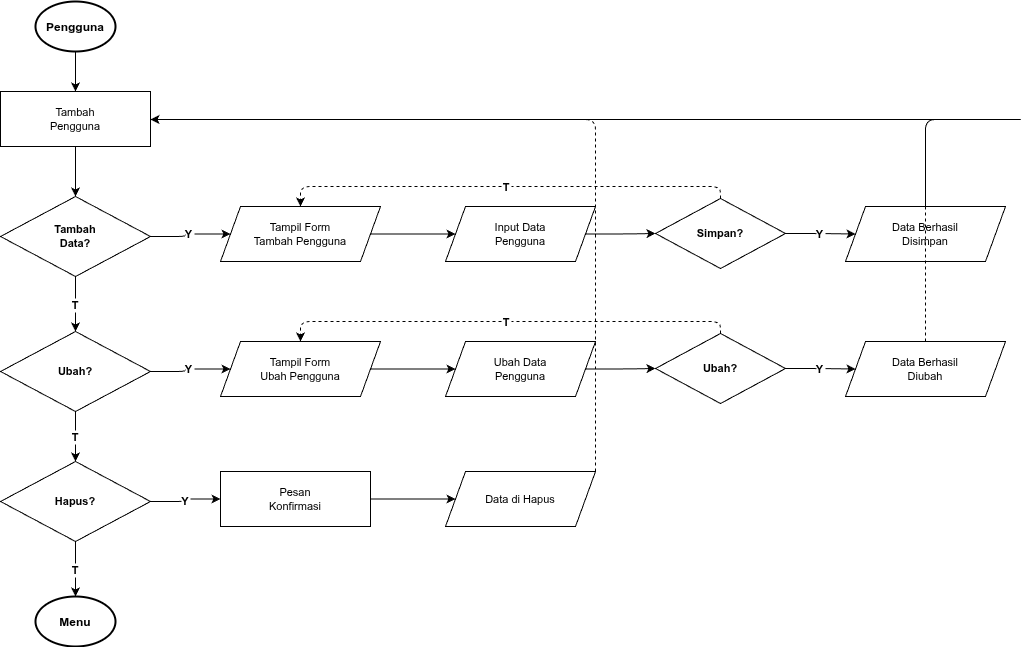

The diagram above was exported from draw.io. Its source (the exported page's mxGraphModel, read from the mxfile embedded in the PNG):
<mxGraphModel dx="709" dy="797" grid="1" gridSize="10" guides="1" tooltips="1" connect="1" arrows="1" fold="1" page="1" pageScale="1" pageWidth="1654" pageHeight="1169" math="0" shadow="0">
  <root>
    <mxCell id="0" />
    <mxCell id="1" parent="0" />
    <mxCell id="2" value="Pengguna" style="shape=mxgraph.flowchart.start_2;fillColor=#FFFFFF;strokeColor=#000000;strokeWidth=2;fontSize=12;fontStyle=1;" parent="1" vertex="1">
      <mxGeometry x="100" y="30" width="80" height="50" as="geometry" />
    </mxCell>
    <mxCell id="3" value="Tambah&#10;Pengguna" style="rounded=0;whiteSpace=wrap;html=1;fillColor=#FFFFFF;strokeColor=#000000;fontSize=11;" parent="1" vertex="1">
      <mxGeometry x="65" y="120" width="150" height="55" as="geometry" />
    </mxCell>
    <mxCell id="4" value="Tambah&#10;Data?" style="rhombus;whiteSpace=wrap;html=1;fillColor=#FFFFFF;strokeColor=#000000;fontSize=11;fontStyle=1;" parent="1" vertex="1">
      <mxGeometry x="65" y="225" width="150" height="80" as="geometry" />
    </mxCell>
    <mxCell id="5" value="Tampil Form&#10;Tambah Pengguna" style="shape=parallelogram;perimeter=parallelogramPerimeter;whiteSpace=wrap;html=1;fixedSize=1;size=20;fillColor=#FFFFFF;strokeColor=#000000;fontSize=11;" parent="1" vertex="1">
      <mxGeometry x="285" y="235" width="160" height="55" as="geometry" />
    </mxCell>
    <mxCell id="6" value="Input Data&#10;Pengguna" style="shape=parallelogram;perimeter=parallelogramPerimeter;whiteSpace=wrap;html=1;fixedSize=1;size=20;fillColor=#FFFFFF;strokeColor=#000000;fontSize=11;" parent="1" vertex="1">
      <mxGeometry x="510" y="235" width="150" height="55" as="geometry" />
    </mxCell>
    <mxCell id="7" value="Simpan?" style="rhombus;whiteSpace=wrap;html=1;fillColor=#FFFFFF;strokeColor=#000000;fontSize=11;fontStyle=1;" parent="1" vertex="1">
      <mxGeometry x="720" y="227" width="130" height="70" as="geometry" />
    </mxCell>
    <mxCell id="8" value="Data Berhasil&#10;Disimpan" style="shape=parallelogram;perimeter=parallelogramPerimeter;whiteSpace=wrap;html=1;fixedSize=1;size=20;fillColor=#FFFFFF;strokeColor=#000000;fontSize=11;" parent="1" vertex="1">
      <mxGeometry x="910" y="235" width="160" height="55" as="geometry" />
    </mxCell>
    <mxCell id="9" value="Ubah?" style="rhombus;whiteSpace=wrap;html=1;fillColor=#FFFFFF;strokeColor=#000000;fontSize=11;fontStyle=1;" parent="1" vertex="1">
      <mxGeometry x="65" y="360" width="150" height="80" as="geometry" />
    </mxCell>
    <mxCell id="10" value="Tampil Form&#10;Ubah Pengguna" style="shape=parallelogram;perimeter=parallelogramPerimeter;whiteSpace=wrap;html=1;fixedSize=1;size=20;fillColor=#FFFFFF;strokeColor=#000000;fontSize=11;" parent="1" vertex="1">
      <mxGeometry x="285" y="370" width="160" height="55" as="geometry" />
    </mxCell>
    <mxCell id="11" value="Ubah Data&#10;Pengguna" style="shape=parallelogram;perimeter=parallelogramPerimeter;whiteSpace=wrap;html=1;fixedSize=1;size=20;fillColor=#FFFFFF;strokeColor=#000000;fontSize=11;" parent="1" vertex="1">
      <mxGeometry x="510" y="370" width="150" height="55" as="geometry" />
    </mxCell>
    <mxCell id="12" value="Ubah?" style="rhombus;whiteSpace=wrap;html=1;fillColor=#FFFFFF;strokeColor=#000000;fontSize=11;fontStyle=1;" parent="1" vertex="1">
      <mxGeometry x="720" y="362" width="130" height="70" as="geometry" />
    </mxCell>
    <mxCell id="13" value="Data Berhasil&#10;Diubah" style="shape=parallelogram;perimeter=parallelogramPerimeter;whiteSpace=wrap;html=1;fixedSize=1;size=20;fillColor=#FFFFFF;strokeColor=#000000;fontSize=11;" parent="1" vertex="1">
      <mxGeometry x="910" y="370" width="160" height="55" as="geometry" />
    </mxCell>
    <mxCell id="14" value="Hapus?" style="rhombus;whiteSpace=wrap;html=1;fillColor=#FFFFFF;strokeColor=#000000;fontSize=11;fontStyle=1;" parent="1" vertex="1">
      <mxGeometry x="65" y="490" width="150" height="80" as="geometry" />
    </mxCell>
    <mxCell id="15" value="Pesan&#10;Konfirmasi" style="rounded=0;whiteSpace=wrap;html=1;fillColor=#FFFFFF;strokeColor=#000000;fontSize=11;" parent="1" vertex="1">
      <mxGeometry x="285" y="500" width="150" height="55" as="geometry" />
    </mxCell>
    <mxCell id="16" value="Data di Hapus" style="shape=parallelogram;perimeter=parallelogramPerimeter;whiteSpace=wrap;html=1;fixedSize=1;size=20;fillColor=#FFFFFF;strokeColor=#000000;fontSize=11;" parent="1" vertex="1">
      <mxGeometry x="510" y="500" width="150" height="55" as="geometry" />
    </mxCell>
    <mxCell id="17" value="Menu" style="shape=mxgraph.flowchart.start_2;fillColor=#FFFFFF;strokeColor=#000000;strokeWidth=2;fontSize=12;fontStyle=1;" parent="1" vertex="1">
      <mxGeometry x="100" y="625" width="80" height="50" as="geometry" />
    </mxCell>
    <mxCell id="e1" style="edgeStyle=orthogonalEdgeStyle;" parent="1" source="2" target="3" edge="1">
      <mxGeometry relative="1" as="geometry" />
    </mxCell>
    <mxCell id="e2" style="edgeStyle=orthogonalEdgeStyle;" parent="1" source="3" target="4" edge="1">
      <mxGeometry relative="1" as="geometry" />
    </mxCell>
    <mxCell id="e3" value="Y" style="edgeStyle=orthogonalEdgeStyle;fontSize=11;fontStyle=1;" parent="1" source="4" target="5" edge="1">
      <mxGeometry relative="1" as="geometry" />
    </mxCell>
    <mxCell id="e4" value="T" style="edgeStyle=orthogonalEdgeStyle;fontSize=11;fontStyle=1;" parent="1" source="4" target="9" edge="1">
      <mxGeometry relative="1" as="geometry" />
    </mxCell>
    <mxCell id="e5" style="edgeStyle=orthogonalEdgeStyle;" parent="1" source="5" target="6" edge="1">
      <mxGeometry relative="1" as="geometry" />
    </mxCell>
    <mxCell id="e6" style="edgeStyle=orthogonalEdgeStyle;" parent="1" source="6" target="7" edge="1">
      <mxGeometry relative="1" as="geometry" />
    </mxCell>
    <mxCell id="e7" value="Y" style="edgeStyle=orthogonalEdgeStyle;fontSize=11;fontStyle=1;" parent="1" source="7" target="8" edge="1">
      <mxGeometry relative="1" as="geometry" />
    </mxCell>
    <mxCell id="e7b" value="T" style="edgeStyle=orthogonalEdgeStyle;dashed=1;fontSize=11;fontStyle=1;" parent="1" source="7" target="5" edge="1">
      <mxGeometry relative="1" as="geometry">
        <Array as="points">
          <mxPoint x="785" y="215" />
          <mxPoint x="365" y="215" />
        </Array>
      </mxGeometry>
    </mxCell>
    <mxCell id="e8" style="edgeStyle=orthogonalEdgeStyle;dashed=1;" parent="1" source="8" target="3" edge="1">
      <mxGeometry relative="1" as="geometry">
        <Array as="points">
          <mxPoint x="1090" y="148" />
          <mxPoint x="140" y="148" />
        </Array>
      </mxGeometry>
    </mxCell>
    <mxCell id="e9" value="Y" style="edgeStyle=orthogonalEdgeStyle;fontSize=11;fontStyle=1;" parent="1" source="9" target="10" edge="1">
      <mxGeometry relative="1" as="geometry" />
    </mxCell>
    <mxCell id="e10" value="T" style="edgeStyle=orthogonalEdgeStyle;fontSize=11;fontStyle=1;" parent="1" source="9" target="14" edge="1">
      <mxGeometry relative="1" as="geometry" />
    </mxCell>
    <mxCell id="e11" style="edgeStyle=orthogonalEdgeStyle;" parent="1" source="10" target="11" edge="1">
      <mxGeometry relative="1" as="geometry" />
    </mxCell>
    <mxCell id="e12" style="edgeStyle=orthogonalEdgeStyle;" parent="1" source="11" target="12" edge="1">
      <mxGeometry relative="1" as="geometry" />
    </mxCell>
    <mxCell id="e13" value="Y" style="edgeStyle=orthogonalEdgeStyle;fontSize=11;fontStyle=1;" parent="1" source="12" target="13" edge="1">
      <mxGeometry relative="1" as="geometry" />
    </mxCell>
    <mxCell id="e13b" value="T" style="edgeStyle=orthogonalEdgeStyle;dashed=1;fontSize=11;fontStyle=1;" parent="1" source="12" target="10" edge="1">
      <mxGeometry relative="1" as="geometry">
        <Array as="points">
          <mxPoint x="785" y="350" />
          <mxPoint x="365" y="350" />
        </Array>
      </mxGeometry>
    </mxCell>
    <mxCell id="e14" style="edgeStyle=orthogonalEdgeStyle;dashed=1;" parent="1" source="13" target="3" edge="1">
      <mxGeometry relative="1" as="geometry">
        <Array as="points">
          <mxPoint x="1090" y="148" />
          <mxPoint x="140" y="148" />
        </Array>
      </mxGeometry>
    </mxCell>
    <mxCell id="e15" value="Y" style="edgeStyle=orthogonalEdgeStyle;fontSize=11;fontStyle=1;" parent="1" source="14" target="15" edge="1">
      <mxGeometry relative="1" as="geometry" />
    </mxCell>
    <mxCell id="e16" value="T" style="edgeStyle=orthogonalEdgeStyle;fontSize=11;fontStyle=1;" parent="1" source="14" target="17" edge="1">
      <mxGeometry relative="1" as="geometry" />
    </mxCell>
    <mxCell id="e17" style="edgeStyle=orthogonalEdgeStyle;" parent="1" source="15" target="16" edge="1">
      <mxGeometry relative="1" as="geometry" />
    </mxCell>
    <mxCell id="e18" style="edgeStyle=orthogonalEdgeStyle;dashed=1;" parent="1" source="16" target="3" edge="1">
      <mxGeometry relative="1" as="geometry">
        <Array as="points">
          <mxPoint x="660" y="478" />
          <mxPoint x="660" y="148" />
          <mxPoint x="140" y="148" />
        </Array>
      </mxGeometry>
    </mxCell>
  </root>
</mxGraphModel>